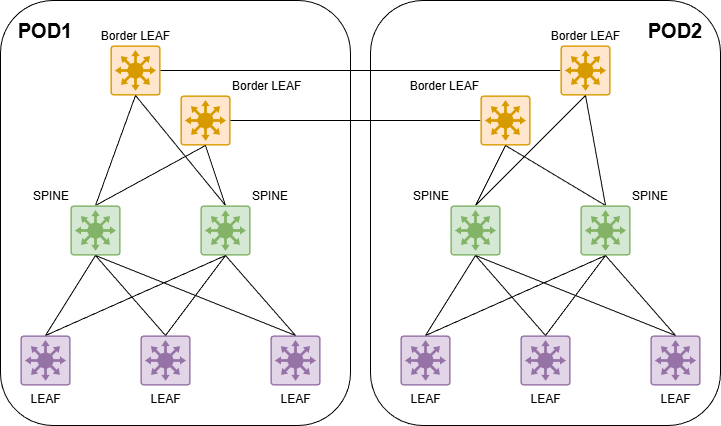

The diagram above was exported from draw.io. Its source (the exported page's mxGraphModel, read from the mxfile embedded in the PNG):
<mxGraphModel dx="1426" dy="841" grid="1" gridSize="10" guides="1" tooltips="1" connect="1" arrows="1" fold="1" page="1" pageScale="1" pageWidth="827" pageHeight="1169" math="0" shadow="0">
  <root>
    <mxCell id="0" />
    <mxCell id="1" parent="0" />
    <mxCell id="q1atYCZoE1T4JwgZCZi4-2" parent="1" style="rounded=1;whiteSpace=wrap;html=1;" value="" vertex="1">
      <mxGeometry height="425" width="350" x="410" y="15" as="geometry" />
    </mxCell>
    <mxCell id="q1atYCZoE1T4JwgZCZi4-1" parent="1" style="rounded=1;whiteSpace=wrap;html=1;" value="" vertex="1">
      <mxGeometry height="425" width="350" x="40" y="15" as="geometry" />
    </mxCell>
    <mxCell id="X4sDT7LNSOaUiPWipnFw-38" parent="1" style="points=[[0.015,0.015,0],[0.985,0.015,0],[0.985,0.985,0],[0.015,0.985,0],[0.25,0,0],[0.5,0,0],[0.75,0,0],[1,0.25,0],[1,0.5,0],[1,0.75,0],[0.75,1,0],[0.5,1,0],[0.25,1,0],[0,0.75,0],[0,0.5,0],[0,0.25,0]];verticalLabelPosition=top;html=1;verticalAlign=bottom;aspect=fixed;align=left;pointerEvents=1;shape=mxgraph.cisco19.rect;prIcon=l3_switch;fillColor=#ffe6cc;strokeColor=#d79b00;rounded=1;labelPosition=right;" value="Border LEAF" vertex="1">
      <mxGeometry height="50" width="50" x="220" y="110" as="geometry" />
    </mxCell>
    <mxCell id="X4sDT7LNSOaUiPWipnFw-39" parent="1" style="points=[[0.015,0.015,0],[0.985,0.015,0],[0.985,0.985,0],[0.015,0.985,0],[0.25,0,0],[0.5,0,0],[0.75,0,0],[1,0.25,0],[1,0.5,0],[1,0.75,0],[0.75,1,0],[0.5,1,0],[0.25,1,0],[0,0.75,0],[0,0.5,0],[0,0.25,0]];verticalLabelPosition=top;html=1;verticalAlign=bottom;aspect=fixed;align=center;pointerEvents=1;shape=mxgraph.cisco19.rect;prIcon=l3_switch;fillColor=#ffe6cc;strokeColor=#d79b00;rounded=1;labelPosition=center;textDirection=ltr;" value="Border LEAF" vertex="1">
      <mxGeometry height="50" width="50" x="150" y="60" as="geometry" />
    </mxCell>
    <mxCell id="X4sDT7LNSOaUiPWipnFw-40" edge="1" parent="1" source="X4sDT7LNSOaUiPWipnFw-1" style="rounded=1;orthogonalLoop=1;jettySize=auto;html=1;exitX=0.5;exitY=0;exitDx=0;exitDy=0;exitPerimeter=0;entryX=0.5;entryY=1;entryDx=0;entryDy=0;entryPerimeter=0;endArrow=none;endFill=0;" target="X4sDT7LNSOaUiPWipnFw-38">
      <mxGeometry relative="1" as="geometry" />
    </mxCell>
    <mxCell id="X4sDT7LNSOaUiPWipnFw-41" edge="1" parent="1" source="X4sDT7LNSOaUiPWipnFw-1" style="rounded=1;orthogonalLoop=1;jettySize=auto;html=1;exitX=0.5;exitY=0;exitDx=0;exitDy=0;exitPerimeter=0;entryX=0.5;entryY=1;entryDx=0;entryDy=0;entryPerimeter=0;endArrow=none;endFill=0;" target="X4sDT7LNSOaUiPWipnFw-39">
      <mxGeometry relative="1" as="geometry" />
    </mxCell>
    <mxCell id="X4sDT7LNSOaUiPWipnFw-42" edge="1" parent="1" source="X4sDT7LNSOaUiPWipnFw-38" style="rounded=1;orthogonalLoop=1;jettySize=auto;html=1;exitX=0.5;exitY=1;exitDx=0;exitDy=0;exitPerimeter=0;entryX=0.5;entryY=0;entryDx=0;entryDy=0;entryPerimeter=0;endArrow=none;endFill=0;" target="X4sDT7LNSOaUiPWipnFw-2">
      <mxGeometry relative="1" as="geometry" />
    </mxCell>
    <mxCell id="X4sDT7LNSOaUiPWipnFw-43" edge="1" parent="1" source="X4sDT7LNSOaUiPWipnFw-39" style="rounded=1;orthogonalLoop=1;jettySize=auto;html=1;exitX=0.5;exitY=1;exitDx=0;exitDy=0;exitPerimeter=0;entryX=0.5;entryY=0;entryDx=0;entryDy=0;entryPerimeter=0;endArrow=none;endFill=0;" target="X4sDT7LNSOaUiPWipnFw-2">
      <mxGeometry relative="1" as="geometry" />
    </mxCell>
    <mxCell id="X4sDT7LNSOaUiPWipnFw-64" edge="1" parent="1" source="X4sDT7LNSOaUiPWipnFw-38" style="rounded=1;orthogonalLoop=1;jettySize=auto;html=1;exitX=1;exitY=0.5;exitDx=0;exitDy=0;exitPerimeter=0;endArrow=none;endFill=0;">
      <mxGeometry relative="1" as="geometry">
        <mxPoint x="520" y="135" as="targetPoint" />
      </mxGeometry>
    </mxCell>
    <mxCell id="X4sDT7LNSOaUiPWipnFw-65" edge="1" parent="1" source="X4sDT7LNSOaUiPWipnFw-39" style="edgeStyle=orthogonalEdgeStyle;rounded=1;orthogonalLoop=1;jettySize=auto;html=1;exitX=1;exitY=0.5;exitDx=0;exitDy=0;exitPerimeter=0;entryX=0;entryY=0.5;entryDx=0;entryDy=0;entryPerimeter=0;endArrow=none;endFill=0;" target="X4sDT7LNSOaUiPWipnFw-59">
      <mxGeometry relative="1" as="geometry" />
    </mxCell>
    <mxCell id="X4sDT7LNSOaUiPWipnFw-58" parent="1" style="points=[[0.015,0.015,0],[0.985,0.015,0],[0.985,0.985,0],[0.015,0.985,0],[0.25,0,0],[0.5,0,0],[0.75,0,0],[1,0.25,0],[1,0.5,0],[1,0.75,0],[0.75,1,0],[0.5,1,0],[0.25,1,0],[0,0.75,0],[0,0.5,0],[0,0.25,0]];verticalLabelPosition=top;html=1;verticalAlign=bottom;aspect=fixed;align=right;pointerEvents=1;shape=mxgraph.cisco19.rect;prIcon=l3_switch;fillColor=#ffe6cc;strokeColor=#d79b00;rounded=1;labelPosition=left;" value="Border LEAF" vertex="1">
      <mxGeometry height="50" width="50" x="520" y="110" as="geometry" />
    </mxCell>
    <mxCell id="X4sDT7LNSOaUiPWipnFw-59" parent="1" style="points=[[0.015,0.015,0],[0.985,0.015,0],[0.985,0.985,0],[0.015,0.985,0],[0.25,0,0],[0.5,0,0],[0.75,0,0],[1,0.25,0],[1,0.5,0],[1,0.75,0],[0.75,1,0],[0.5,1,0],[0.25,1,0],[0,0.75,0],[0,0.5,0],[0,0.25,0]];verticalLabelPosition=top;html=1;verticalAlign=bottom;aspect=fixed;align=center;pointerEvents=1;shape=mxgraph.cisco19.rect;prIcon=l3_switch;fillColor=#ffe6cc;strokeColor=#d79b00;rounded=1;labelPosition=center;" value="Border LEAF" vertex="1">
      <mxGeometry height="50" width="50" x="600" y="60" as="geometry" />
    </mxCell>
    <mxCell id="X4sDT7LNSOaUiPWipnFw-60" edge="1" parent="1" source="X4sDT7LNSOaUiPWipnFw-47" style="rounded=1;orthogonalLoop=1;jettySize=auto;html=1;exitX=0.5;exitY=0;exitDx=0;exitDy=0;exitPerimeter=0;entryX=0.5;entryY=1;entryDx=0;entryDy=0;entryPerimeter=0;endArrow=none;endFill=0;" target="X4sDT7LNSOaUiPWipnFw-58">
      <mxGeometry relative="1" as="geometry" />
    </mxCell>
    <mxCell id="X4sDT7LNSOaUiPWipnFw-61" edge="1" parent="1" source="X4sDT7LNSOaUiPWipnFw-47" style="rounded=1;orthogonalLoop=1;jettySize=auto;html=1;exitX=0.5;exitY=0;exitDx=0;exitDy=0;exitPerimeter=0;entryX=0.5;entryY=1;entryDx=0;entryDy=0;entryPerimeter=0;endArrow=none;endFill=0;" target="X4sDT7LNSOaUiPWipnFw-59">
      <mxGeometry relative="1" as="geometry" />
    </mxCell>
    <mxCell id="X4sDT7LNSOaUiPWipnFw-62" edge="1" parent="1" source="X4sDT7LNSOaUiPWipnFw-58" style="rounded=1;orthogonalLoop=1;jettySize=auto;html=1;exitX=0.5;exitY=1;exitDx=0;exitDy=0;exitPerimeter=0;entryX=0.5;entryY=0;entryDx=0;entryDy=0;entryPerimeter=0;endArrow=none;endFill=0;" target="X4sDT7LNSOaUiPWipnFw-48">
      <mxGeometry relative="1" as="geometry" />
    </mxCell>
    <mxCell id="X4sDT7LNSOaUiPWipnFw-63" edge="1" parent="1" source="X4sDT7LNSOaUiPWipnFw-59" style="rounded=1;orthogonalLoop=1;jettySize=auto;html=1;exitX=0.5;exitY=1;exitDx=0;exitDy=0;exitPerimeter=0;entryX=0.5;entryY=0;entryDx=0;entryDy=0;entryPerimeter=0;endArrow=none;endFill=0;" target="X4sDT7LNSOaUiPWipnFw-48">
      <mxGeometry relative="1" as="geometry" />
    </mxCell>
    <mxCell id="X4sDT7LNSOaUiPWipnFw-47" parent="1" style="points=[[0.015,0.015,0],[0.985,0.015,0],[0.985,0.985,0],[0.015,0.985,0],[0.25,0,0],[0.5,0,0],[0.75,0,0],[1,0.25,0],[1,0.5,0],[1,0.75,0],[0.75,1,0],[0.5,1,0],[0.25,1,0],[0,0.75,0],[0,0.5,0],[0,0.25,0]];verticalLabelPosition=top;html=1;verticalAlign=bottom;aspect=fixed;align=right;pointerEvents=1;shape=mxgraph.cisco19.rect;prIcon=l3_switch;fillColor=#d5e8d4;strokeColor=#82b366;rounded=1;labelPosition=left;" value="SPINE" vertex="1">
      <mxGeometry height="50" width="50" x="490" y="220" as="geometry" />
    </mxCell>
    <mxCell id="X4sDT7LNSOaUiPWipnFw-48" parent="1" style="points=[[0.015,0.015,0],[0.985,0.015,0],[0.985,0.985,0],[0.015,0.985,0],[0.25,0,0],[0.5,0,0],[0.75,0,0],[1,0.25,0],[1,0.5,0],[1,0.75,0],[0.75,1,0],[0.5,1,0],[0.25,1,0],[0,0.75,0],[0,0.5,0],[0,0.25,0]];verticalLabelPosition=top;html=1;verticalAlign=bottom;aspect=fixed;align=left;pointerEvents=1;shape=mxgraph.cisco19.rect;prIcon=l3_switch;fillColor=#d5e8d4;strokeColor=#82b366;rounded=1;labelPosition=right;" value="SPINE" vertex="1">
      <mxGeometry height="50" width="50" x="620" y="220" as="geometry" />
    </mxCell>
    <mxCell id="X4sDT7LNSOaUiPWipnFw-49" edge="1" parent="1" source="X4sDT7LNSOaUiPWipnFw-50" style="rounded=1;orthogonalLoop=1;jettySize=auto;html=1;exitX=0.5;exitY=0;exitDx=0;exitDy=0;exitPerimeter=0;entryX=0.5;entryY=1;entryDx=0;entryDy=0;entryPerimeter=0;endArrow=none;endFill=0;" target="X4sDT7LNSOaUiPWipnFw-47">
      <mxGeometry relative="1" as="geometry" />
    </mxCell>
    <mxCell id="X4sDT7LNSOaUiPWipnFw-50" parent="1" style="points=[[0.015,0.015,0],[0.985,0.015,0],[0.985,0.985,0],[0.015,0.985,0],[0.25,0,0],[0.5,0,0],[0.75,0,0],[1,0.25,0],[1,0.5,0],[1,0.75,0],[0.75,1,0],[0.5,1,0],[0.25,1,0],[0,0.75,0],[0,0.5,0],[0,0.25,0]];verticalLabelPosition=bottom;html=1;verticalAlign=top;aspect=fixed;align=center;pointerEvents=1;shape=mxgraph.cisco19.rect;prIcon=l3_switch;fillColor=#e1d5e7;strokeColor=#9673a6;rounded=1;" value="LEAF" vertex="1">
      <mxGeometry height="50" width="50" x="440" y="350" as="geometry" />
    </mxCell>
    <mxCell id="X4sDT7LNSOaUiPWipnFw-51" parent="1" style="points=[[0.015,0.015,0],[0.985,0.015,0],[0.985,0.985,0],[0.015,0.985,0],[0.25,0,0],[0.5,0,0],[0.75,0,0],[1,0.25,0],[1,0.5,0],[1,0.75,0],[0.75,1,0],[0.5,1,0],[0.25,1,0],[0,0.75,0],[0,0.5,0],[0,0.25,0]];verticalLabelPosition=bottom;html=1;verticalAlign=top;aspect=fixed;align=center;pointerEvents=1;shape=mxgraph.cisco19.rect;prIcon=l3_switch;fillColor=#e1d5e7;strokeColor=#9673a6;rounded=1;" value="LEAF" vertex="1">
      <mxGeometry height="50" width="50" x="560" y="350" as="geometry" />
    </mxCell>
    <mxCell id="X4sDT7LNSOaUiPWipnFw-52" parent="1" style="points=[[0.015,0.015,0],[0.985,0.015,0],[0.985,0.985,0],[0.015,0.985,0],[0.25,0,0],[0.5,0,0],[0.75,0,0],[1,0.25,0],[1,0.5,0],[1,0.75,0],[0.75,1,0],[0.5,1,0],[0.25,1,0],[0,0.75,0],[0,0.5,0],[0,0.25,0]];verticalLabelPosition=bottom;html=1;verticalAlign=top;aspect=fixed;align=center;pointerEvents=1;shape=mxgraph.cisco19.rect;prIcon=l3_switch;fillColor=#e1d5e7;strokeColor=#9673a6;rounded=1;" value="LEAF" vertex="1">
      <mxGeometry height="50" width="50" x="690" y="350" as="geometry" />
    </mxCell>
    <mxCell id="X4sDT7LNSOaUiPWipnFw-53" edge="1" parent="1" source="X4sDT7LNSOaUiPWipnFw-50" style="rounded=1;orthogonalLoop=1;jettySize=auto;html=1;exitX=0.5;exitY=0;exitDx=0;exitDy=0;exitPerimeter=0;entryX=0.5;entryY=1;entryDx=0;entryDy=0;entryPerimeter=0;endArrow=none;endFill=0;" target="X4sDT7LNSOaUiPWipnFw-48">
      <mxGeometry relative="1" as="geometry" />
    </mxCell>
    <mxCell id="X4sDT7LNSOaUiPWipnFw-54" edge="1" parent="1" source="X4sDT7LNSOaUiPWipnFw-47" style="rounded=1;orthogonalLoop=1;jettySize=auto;html=1;exitX=0.5;exitY=1;exitDx=0;exitDy=0;exitPerimeter=0;entryX=0.5;entryY=0;entryDx=0;entryDy=0;entryPerimeter=0;endArrow=none;endFill=0;" target="X4sDT7LNSOaUiPWipnFw-51">
      <mxGeometry relative="1" as="geometry" />
    </mxCell>
    <mxCell id="X4sDT7LNSOaUiPWipnFw-55" edge="1" parent="1" source="X4sDT7LNSOaUiPWipnFw-47" style="rounded=1;orthogonalLoop=1;jettySize=auto;html=1;exitX=0.5;exitY=1;exitDx=0;exitDy=0;exitPerimeter=0;entryX=0.5;entryY=0;entryDx=0;entryDy=0;entryPerimeter=0;endArrow=none;endFill=0;" target="X4sDT7LNSOaUiPWipnFw-52">
      <mxGeometry relative="1" as="geometry" />
    </mxCell>
    <mxCell id="X4sDT7LNSOaUiPWipnFw-56" edge="1" parent="1" source="X4sDT7LNSOaUiPWipnFw-48" style="rounded=1;orthogonalLoop=1;jettySize=auto;html=1;exitX=0.5;exitY=1;exitDx=0;exitDy=0;exitPerimeter=0;entryX=0.5;entryY=0;entryDx=0;entryDy=0;entryPerimeter=0;endArrow=none;endFill=0;" target="X4sDT7LNSOaUiPWipnFw-51">
      <mxGeometry relative="1" as="geometry" />
    </mxCell>
    <mxCell id="X4sDT7LNSOaUiPWipnFw-57" edge="1" parent="1" source="X4sDT7LNSOaUiPWipnFw-48" style="rounded=1;orthogonalLoop=1;jettySize=auto;html=1;exitX=0.5;exitY=1;exitDx=0;exitDy=0;exitPerimeter=0;entryX=0.5;entryY=0;entryDx=0;entryDy=0;entryPerimeter=0;endArrow=none;endFill=0;" target="X4sDT7LNSOaUiPWipnFw-52">
      <mxGeometry relative="1" as="geometry" />
    </mxCell>
    <mxCell id="X4sDT7LNSOaUiPWipnFw-1" parent="1" style="points=[[0.015,0.015,0],[0.985,0.015,0],[0.985,0.985,0],[0.015,0.985,0],[0.25,0,0],[0.5,0,0],[0.75,0,0],[1,0.25,0],[1,0.5,0],[1,0.75,0],[0.75,1,0],[0.5,1,0],[0.25,1,0],[0,0.75,0],[0,0.5,0],[0,0.25,0]];verticalLabelPosition=top;html=1;verticalAlign=bottom;aspect=fixed;align=right;pointerEvents=1;shape=mxgraph.cisco19.rect;prIcon=l3_switch;fillColor=#d5e8d4;strokeColor=#82b366;rounded=1;labelPosition=left;" value="SPINE" vertex="1">
      <mxGeometry height="50" width="50" x="110" y="220" as="geometry" />
    </mxCell>
    <mxCell id="X4sDT7LNSOaUiPWipnFw-2" parent="1" style="points=[[0.015,0.015,0],[0.985,0.015,0],[0.985,0.985,0],[0.015,0.985,0],[0.25,0,0],[0.5,0,0],[0.75,0,0],[1,0.25,0],[1,0.5,0],[1,0.75,0],[0.75,1,0],[0.5,1,0],[0.25,1,0],[0,0.75,0],[0,0.5,0],[0,0.25,0]];verticalLabelPosition=top;html=1;verticalAlign=bottom;aspect=fixed;align=left;pointerEvents=1;shape=mxgraph.cisco19.rect;prIcon=l3_switch;fillColor=#d5e8d4;strokeColor=#82b366;rounded=1;labelPosition=right;" value="SPINE" vertex="1">
      <mxGeometry height="50" width="50" x="240" y="220" as="geometry" />
    </mxCell>
    <mxCell id="X4sDT7LNSOaUiPWipnFw-6" edge="1" parent="1" source="X4sDT7LNSOaUiPWipnFw-3" style="rounded=1;orthogonalLoop=1;jettySize=auto;html=1;exitX=0.5;exitY=0;exitDx=0;exitDy=0;exitPerimeter=0;entryX=0.5;entryY=1;entryDx=0;entryDy=0;entryPerimeter=0;endArrow=none;endFill=0;" target="X4sDT7LNSOaUiPWipnFw-1">
      <mxGeometry relative="1" as="geometry" />
    </mxCell>
    <mxCell id="X4sDT7LNSOaUiPWipnFw-3" parent="1" style="points=[[0.015,0.015,0],[0.985,0.015,0],[0.985,0.985,0],[0.015,0.985,0],[0.25,0,0],[0.5,0,0],[0.75,0,0],[1,0.25,0],[1,0.5,0],[1,0.75,0],[0.75,1,0],[0.5,1,0],[0.25,1,0],[0,0.75,0],[0,0.5,0],[0,0.25,0]];verticalLabelPosition=bottom;html=1;verticalAlign=top;aspect=fixed;align=center;pointerEvents=1;shape=mxgraph.cisco19.rect;prIcon=l3_switch;fillColor=#e1d5e7;strokeColor=#9673a6;rounded=1;" value="LEAF" vertex="1">
      <mxGeometry height="50" width="50" x="60" y="350" as="geometry" />
    </mxCell>
    <mxCell id="X4sDT7LNSOaUiPWipnFw-4" parent="1" style="points=[[0.015,0.015,0],[0.985,0.015,0],[0.985,0.985,0],[0.015,0.985,0],[0.25,0,0],[0.5,0,0],[0.75,0,0],[1,0.25,0],[1,0.5,0],[1,0.75,0],[0.75,1,0],[0.5,1,0],[0.25,1,0],[0,0.75,0],[0,0.5,0],[0,0.25,0]];verticalLabelPosition=bottom;html=1;verticalAlign=top;aspect=fixed;align=center;pointerEvents=1;shape=mxgraph.cisco19.rect;prIcon=l3_switch;fillColor=#e1d5e7;strokeColor=#9673a6;rounded=1;" value="LEAF" vertex="1">
      <mxGeometry height="50" width="50" x="180" y="350" as="geometry" />
    </mxCell>
    <mxCell id="X4sDT7LNSOaUiPWipnFw-5" parent="1" style="points=[[0.015,0.015,0],[0.985,0.015,0],[0.985,0.985,0],[0.015,0.985,0],[0.25,0,0],[0.5,0,0],[0.75,0,0],[1,0.25,0],[1,0.5,0],[1,0.75,0],[0.75,1,0],[0.5,1,0],[0.25,1,0],[0,0.75,0],[0,0.5,0],[0,0.25,0]];verticalLabelPosition=bottom;html=1;verticalAlign=top;aspect=fixed;align=center;pointerEvents=1;shape=mxgraph.cisco19.rect;prIcon=l3_switch;fillColor=#e1d5e7;strokeColor=#9673a6;rounded=1;" value="LEAF" vertex="1">
      <mxGeometry height="50" width="50" x="310" y="350" as="geometry" />
    </mxCell>
    <mxCell id="X4sDT7LNSOaUiPWipnFw-8" edge="1" parent="1" source="X4sDT7LNSOaUiPWipnFw-3" style="rounded=1;orthogonalLoop=1;jettySize=auto;html=1;exitX=0.5;exitY=0;exitDx=0;exitDy=0;exitPerimeter=0;entryX=0.5;entryY=1;entryDx=0;entryDy=0;entryPerimeter=0;endArrow=none;endFill=0;" target="X4sDT7LNSOaUiPWipnFw-2">
      <mxGeometry relative="1" as="geometry" />
    </mxCell>
    <mxCell id="X4sDT7LNSOaUiPWipnFw-9" edge="1" parent="1" source="X4sDT7LNSOaUiPWipnFw-1" style="rounded=1;orthogonalLoop=1;jettySize=auto;html=1;exitX=0.5;exitY=1;exitDx=0;exitDy=0;exitPerimeter=0;entryX=0.5;entryY=0;entryDx=0;entryDy=0;entryPerimeter=0;endArrow=none;endFill=0;" target="X4sDT7LNSOaUiPWipnFw-4">
      <mxGeometry relative="1" as="geometry" />
    </mxCell>
    <mxCell id="X4sDT7LNSOaUiPWipnFw-10" edge="1" parent="1" source="X4sDT7LNSOaUiPWipnFw-1" style="rounded=1;orthogonalLoop=1;jettySize=auto;html=1;exitX=0.5;exitY=1;exitDx=0;exitDy=0;exitPerimeter=0;entryX=0.5;entryY=0;entryDx=0;entryDy=0;entryPerimeter=0;endArrow=none;endFill=0;" target="X4sDT7LNSOaUiPWipnFw-5">
      <mxGeometry relative="1" as="geometry" />
    </mxCell>
    <mxCell id="X4sDT7LNSOaUiPWipnFw-11" edge="1" parent="1" source="X4sDT7LNSOaUiPWipnFw-2" style="rounded=1;orthogonalLoop=1;jettySize=auto;html=1;exitX=0.5;exitY=1;exitDx=0;exitDy=0;exitPerimeter=0;entryX=0.5;entryY=0;entryDx=0;entryDy=0;entryPerimeter=0;endArrow=none;endFill=0;" target="X4sDT7LNSOaUiPWipnFw-4">
      <mxGeometry relative="1" as="geometry" />
    </mxCell>
    <mxCell id="X4sDT7LNSOaUiPWipnFw-12" edge="1" parent="1" source="X4sDT7LNSOaUiPWipnFw-2" style="rounded=1;orthogonalLoop=1;jettySize=auto;html=1;exitX=0.5;exitY=1;exitDx=0;exitDy=0;exitPerimeter=0;entryX=0.5;entryY=0;entryDx=0;entryDy=0;entryPerimeter=0;endArrow=none;endFill=0;" target="X4sDT7LNSOaUiPWipnFw-5">
      <mxGeometry relative="1" as="geometry" />
    </mxCell>
    <mxCell id="q1atYCZoE1T4JwgZCZi4-3" parent="1" style="text;html=1;whiteSpace=wrap;strokeColor=none;fillColor=none;align=center;verticalAlign=middle;rounded=0;" value="&lt;b&gt;&lt;font style=&quot;font-size: 20px;&quot;&gt;POD1&lt;/font&gt;&lt;/b&gt;" vertex="1">
      <mxGeometry height="30" width="60" x="55" y="30" as="geometry" />
    </mxCell>
    <mxCell id="q1atYCZoE1T4JwgZCZi4-4" parent="1" style="text;html=1;whiteSpace=wrap;strokeColor=none;fillColor=none;align=center;verticalAlign=middle;rounded=0;" value="&lt;b&gt;&lt;font style=&quot;font-size: 20px;&quot;&gt;POD2&lt;/font&gt;&lt;/b&gt;" vertex="1">
      <mxGeometry height="30" width="60" x="685" y="30" as="geometry" />
    </mxCell>
  </root>
</mxGraphModel>